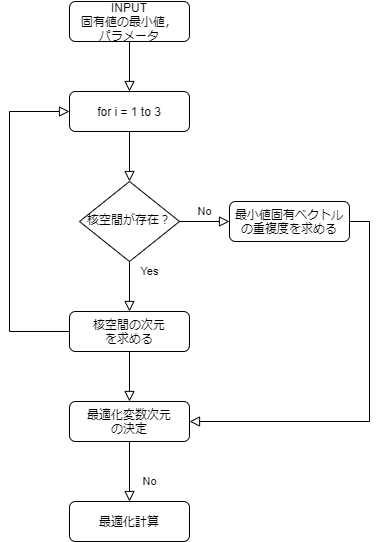

The diagram above was exported from draw.io. Its source (the exported page's mxGraphModel, read from the mxfile embedded in the PNG):
<mxGraphModel dx="1086" dy="776" grid="1" gridSize="10" guides="1" tooltips="1" connect="1" arrows="1" fold="1" page="1" pageScale="1" pageWidth="827" pageHeight="1169" math="0" shadow="0">
  <root>
    <mxCell id="WIyWlLk6GJQsqaUBKTNV-0" />
    <mxCell id="WIyWlLk6GJQsqaUBKTNV-1" parent="WIyWlLk6GJQsqaUBKTNV-0" />
    <mxCell id="S5ZwjUj2u6ZTUZ7fvRLp-18" value="" style="group" vertex="1" connectable="0" parent="WIyWlLk6GJQsqaUBKTNV-1">
      <mxGeometry x="100" y="110" width="360" height="540" as="geometry" />
    </mxCell>
    <mxCell id="WIyWlLk6GJQsqaUBKTNV-2" value="" style="rounded=0;html=1;jettySize=auto;orthogonalLoop=1;fontSize=11;endArrow=block;endFill=0;endSize=8;strokeWidth=1;shadow=0;labelBackgroundColor=none;edgeStyle=orthogonalEdgeStyle;" parent="S5ZwjUj2u6ZTUZ7fvRLp-18" source="WIyWlLk6GJQsqaUBKTNV-3" edge="1">
      <mxGeometry relative="1" as="geometry">
        <mxPoint x="120" y="90" as="targetPoint" />
      </mxGeometry>
    </mxCell>
    <mxCell id="WIyWlLk6GJQsqaUBKTNV-3" value="INPUT&lt;br&gt;固有値の最小値，&lt;br&gt;パラメータ" style="rounded=1;whiteSpace=wrap;html=1;fontSize=12;glass=0;strokeWidth=1;shadow=0;" parent="S5ZwjUj2u6ZTUZ7fvRLp-18" vertex="1">
      <mxGeometry x="60" width="120" height="40" as="geometry" />
    </mxCell>
    <mxCell id="WIyWlLk6GJQsqaUBKTNV-4" value="Yes" style="rounded=0;html=1;jettySize=auto;orthogonalLoop=1;fontSize=11;endArrow=block;endFill=0;endSize=8;strokeWidth=1;shadow=0;labelBackgroundColor=none;edgeStyle=orthogonalEdgeStyle;" parent="S5ZwjUj2u6ZTUZ7fvRLp-18" target="S5ZwjUj2u6ZTUZ7fvRLp-5" edge="1">
      <mxGeometry y="20" relative="1" as="geometry">
        <mxPoint as="offset" />
        <mxPoint x="120" y="230" as="sourcePoint" />
        <mxPoint x="120" y="180" as="targetPoint" />
        <Array as="points" />
      </mxGeometry>
    </mxCell>
    <mxCell id="WIyWlLk6GJQsqaUBKTNV-6" value="核空間が存在？" style="rhombus;whiteSpace=wrap;html=1;shadow=0;fontFamily=Helvetica;fontSize=12;align=center;strokeWidth=1;spacing=6;spacingTop=-4;" parent="S5ZwjUj2u6ZTUZ7fvRLp-18" vertex="1">
      <mxGeometry x="70" y="180" width="100" height="80" as="geometry" />
    </mxCell>
    <mxCell id="WIyWlLk6GJQsqaUBKTNV-7" value="最小値固有ベクトルの重複度を求める" style="rounded=1;whiteSpace=wrap;html=1;fontSize=12;glass=0;strokeWidth=1;shadow=0;" parent="S5ZwjUj2u6ZTUZ7fvRLp-18" vertex="1">
      <mxGeometry x="220" y="200" width="120" height="40" as="geometry" />
    </mxCell>
    <mxCell id="WIyWlLk6GJQsqaUBKTNV-5" value="No" style="edgeStyle=orthogonalEdgeStyle;rounded=0;html=1;jettySize=auto;orthogonalLoop=1;fontSize=11;endArrow=block;endFill=0;endSize=8;strokeWidth=1;shadow=0;labelBackgroundColor=none;" parent="S5ZwjUj2u6ZTUZ7fvRLp-18" source="WIyWlLk6GJQsqaUBKTNV-6" target="WIyWlLk6GJQsqaUBKTNV-7" edge="1">
      <mxGeometry y="10" relative="1" as="geometry">
        <mxPoint as="offset" />
      </mxGeometry>
    </mxCell>
    <mxCell id="WIyWlLk6GJQsqaUBKTNV-11" value="最適化計算" style="rounded=1;whiteSpace=wrap;html=1;fontSize=12;glass=0;strokeWidth=1;shadow=0;" parent="S5ZwjUj2u6ZTUZ7fvRLp-18" vertex="1">
      <mxGeometry x="60" y="500" width="120" height="40" as="geometry" />
    </mxCell>
    <mxCell id="S5ZwjUj2u6ZTUZ7fvRLp-2" value="最適化変数次元&lt;br&gt;の決定" style="whiteSpace=wrap;html=1;rounded=1;shadow=0;strokeWidth=1;glass=0;" vertex="1" parent="S5ZwjUj2u6ZTUZ7fvRLp-18">
      <mxGeometry x="60" y="400" width="120" height="40" as="geometry" />
    </mxCell>
    <mxCell id="S5ZwjUj2u6ZTUZ7fvRLp-1" value="" style="edgeStyle=orthogonalEdgeStyle;orthogonalLoop=1;jettySize=auto;html=1;rounded=0;endArrow=block;endFill=0;endSize=8;entryX=1;entryY=0.5;entryDx=0;entryDy=0;exitX=1;exitY=0.5;exitDx=0;exitDy=0;" edge="1" parent="S5ZwjUj2u6ZTUZ7fvRLp-18" source="WIyWlLk6GJQsqaUBKTNV-7" target="S5ZwjUj2u6ZTUZ7fvRLp-2">
      <mxGeometry relative="1" as="geometry">
        <mxPoint x="380" y="100" as="targetPoint" />
        <Array as="points">
          <mxPoint x="360" y="220" />
          <mxPoint x="360" y="420" />
        </Array>
      </mxGeometry>
    </mxCell>
    <mxCell id="WIyWlLk6GJQsqaUBKTNV-8" value="No" style="rounded=0;html=1;jettySize=auto;orthogonalLoop=1;fontSize=11;endArrow=block;endFill=0;endSize=8;strokeWidth=1;shadow=0;labelBackgroundColor=none;edgeStyle=orthogonalEdgeStyle;exitX=0.5;exitY=1;exitDx=0;exitDy=0;" parent="S5ZwjUj2u6ZTUZ7fvRLp-18" source="S5ZwjUj2u6ZTUZ7fvRLp-2" target="WIyWlLk6GJQsqaUBKTNV-11" edge="1">
      <mxGeometry x="0.3333" y="20" relative="1" as="geometry">
        <mxPoint as="offset" />
        <mxPoint x="120" y="230" as="sourcePoint" />
        <Array as="points" />
      </mxGeometry>
    </mxCell>
    <mxCell id="S5ZwjUj2u6ZTUZ7fvRLp-5" value="核空間の次元&lt;br&gt;を求める" style="whiteSpace=wrap;html=1;rounded=1;shadow=0;strokeWidth=1;glass=0;" vertex="1" parent="S5ZwjUj2u6ZTUZ7fvRLp-18">
      <mxGeometry x="60" y="310" width="120" height="40" as="geometry" />
    </mxCell>
    <mxCell id="S5ZwjUj2u6ZTUZ7fvRLp-12" value="" style="edgeStyle=orthogonalEdgeStyle;orthogonalLoop=1;jettySize=auto;html=1;rounded=0;endArrow=block;endFill=0;endSize=8;entryX=0.5;entryY=0;entryDx=0;entryDy=0;exitX=0.5;exitY=1;exitDx=0;exitDy=0;" edge="1" parent="S5ZwjUj2u6ZTUZ7fvRLp-18" source="S5ZwjUj2u6ZTUZ7fvRLp-5" target="S5ZwjUj2u6ZTUZ7fvRLp-2">
      <mxGeometry relative="1" as="geometry">
        <mxPoint x="150" y="360" as="sourcePoint" />
        <mxPoint x="190" y="430" as="targetPoint" />
        <Array as="points">
          <mxPoint x="120" y="350" />
          <mxPoint x="120" y="350" />
        </Array>
      </mxGeometry>
    </mxCell>
    <mxCell id="S5ZwjUj2u6ZTUZ7fvRLp-14" value="for i = 1 to 3" style="whiteSpace=wrap;html=1;rounded=1;shadow=0;strokeWidth=1;glass=0;" vertex="1" parent="S5ZwjUj2u6ZTUZ7fvRLp-18">
      <mxGeometry x="60" y="90" width="120" height="40" as="geometry" />
    </mxCell>
    <mxCell id="S5ZwjUj2u6ZTUZ7fvRLp-15" value="" style="rounded=0;html=1;jettySize=auto;orthogonalLoop=1;fontSize=11;endArrow=block;endFill=0;endSize=8;strokeWidth=1;shadow=0;labelBackgroundColor=none;edgeStyle=orthogonalEdgeStyle;exitX=0.5;exitY=1;exitDx=0;exitDy=0;entryX=0.5;entryY=0;entryDx=0;entryDy=0;" edge="1" parent="S5ZwjUj2u6ZTUZ7fvRLp-18" source="S5ZwjUj2u6ZTUZ7fvRLp-14" target="WIyWlLk6GJQsqaUBKTNV-6">
      <mxGeometry relative="1" as="geometry">
        <mxPoint x="130" y="20" as="sourcePoint" />
        <mxPoint x="130" y="100" as="targetPoint" />
        <Array as="points">
          <mxPoint x="120" y="130" />
        </Array>
      </mxGeometry>
    </mxCell>
    <mxCell id="S5ZwjUj2u6ZTUZ7fvRLp-17" value="" style="edgeStyle=orthogonalEdgeStyle;orthogonalLoop=1;jettySize=auto;html=1;rounded=0;endArrow=block;endFill=0;endSize=8;exitX=0;exitY=0.5;exitDx=0;exitDy=0;entryX=0;entryY=0.5;entryDx=0;entryDy=0;" edge="1" parent="S5ZwjUj2u6ZTUZ7fvRLp-18" source="S5ZwjUj2u6ZTUZ7fvRLp-5" target="S5ZwjUj2u6ZTUZ7fvRLp-14">
      <mxGeometry relative="1" as="geometry">
        <mxPoint x="-40" y="160" as="sourcePoint" />
        <mxPoint x="-110" y="150" as="targetPoint" />
        <Array as="points">
          <mxPoint y="330" />
          <mxPoint y="110" />
        </Array>
      </mxGeometry>
    </mxCell>
  </root>
</mxGraphModel>